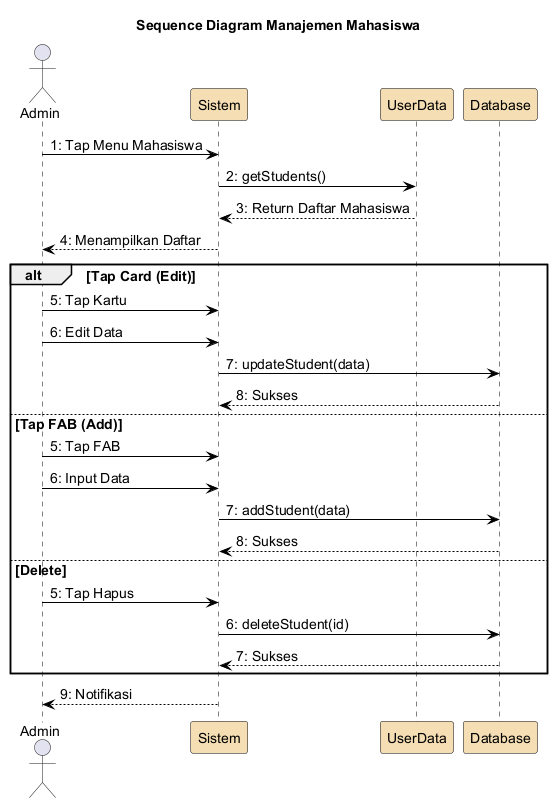

The diagram above was rendered by PlantUML. Its source (embedded in the PNG):
@startuml
skinparam backgroundColor White
skinparam ParticipantBorderColor Black
skinparam SequenceLifeLineBorderColor Black
skinparam ArrowColor Black
skinparam defaultFontSize 14
skinparam ParticipantBackgroundColor #F5DEB3

title Sequence Diagram Manajemen Mahasiswa

actor Admin
participant "Sistem" as sistem
participant "UserData" as userData
participant "Database" as db

Admin -> sistem : 1: Tap Menu Mahasiswa
sistem -> userData : 2: getStudents()
userData --> sistem : 3: Return Daftar Mahasiswa
sistem --> Admin : 4: Menampilkan Daftar
alt Tap Card (Edit)
  Admin -> sistem : 5: Tap Kartu
  Admin -> sistem : 6: Edit Data
  sistem -> db : 7: updateStudent(data)
  db --> sistem : 8: Sukses
else Tap FAB (Add)
  Admin -> sistem : 5: Tap FAB
  Admin -> sistem : 6: Input Data
  sistem -> db : 7: addStudent(data)
  db --> sistem : 8: Sukses
else Delete
  Admin -> sistem : 5: Tap Hapus
  sistem -> db : 6: deleteStudent(id)
  db --> sistem : 7: Sukses
end
sistem --> Admin : 9: Notifikasi

@enduml